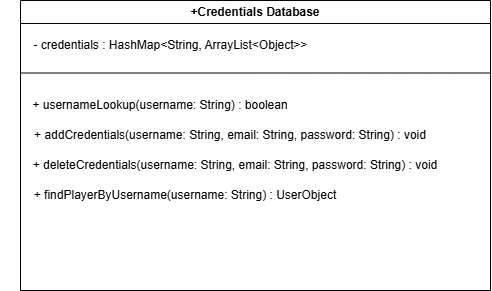

The diagram above was exported from draw.io. Its source (the exported page's mxGraphModel, read from the mxfile embedded in the PNG):
<mxGraphModel dx="1194" dy="618" grid="1" gridSize="10" guides="1" tooltips="1" connect="1" arrows="1" fold="1" page="1" pageScale="1" pageWidth="850" pageHeight="1100" math="0" shadow="0">
  <root>
    <mxCell id="0" />
    <mxCell id="1" parent="0" />
    <mxCell id="TxsSgSeqDKIaftosKyy7-1" value="+Credentials Database" style="swimlane;whiteSpace=wrap;html=1;" vertex="1" parent="1">
      <mxGeometry x="40" y="140" width="470" height="290" as="geometry" />
    </mxCell>
    <mxCell id="TxsSgSeqDKIaftosKyy7-2" value="- credentials : HashMap&amp;lt;String, ArrayList&amp;lt;Object&amp;gt;&amp;gt;" style="text;html=1;align=center;verticalAlign=middle;resizable=0;points=[];autosize=1;strokeColor=none;fillColor=none;" vertex="1" parent="TxsSgSeqDKIaftosKyy7-1">
      <mxGeometry y="30" width="300" height="30" as="geometry" />
    </mxCell>
    <mxCell id="TxsSgSeqDKIaftosKyy7-3" value="+ usernameLookup(username: String) : boolean" style="text;html=1;align=center;verticalAlign=middle;whiteSpace=wrap;rounded=0;" vertex="1" parent="TxsSgSeqDKIaftosKyy7-1">
      <mxGeometry x="-20" y="90" width="320" height="30" as="geometry" />
    </mxCell>
    <mxCell id="TxsSgSeqDKIaftosKyy7-4" value="+ deleteCredentials(username: String, email: String, password: String) : void" style="text;html=1;align=center;verticalAlign=middle;whiteSpace=wrap;rounded=0;" vertex="1" parent="TxsSgSeqDKIaftosKyy7-1">
      <mxGeometry x="-20" y="150" width="470" height="30" as="geometry" />
    </mxCell>
    <mxCell id="TxsSgSeqDKIaftosKyy7-5" value="+ addCredentials(username: String, email: String, password: String) : void" style="text;html=1;align=center;verticalAlign=middle;whiteSpace=wrap;rounded=0;" vertex="1" parent="TxsSgSeqDKIaftosKyy7-1">
      <mxGeometry x="-20" y="120" width="460" height="30" as="geometry" />
    </mxCell>
    <mxCell id="TxsSgSeqDKIaftosKyy7-11" value="+ findPlayerByUsername(username: String) : UserObject&amp;nbsp; &amp;nbsp;" style="text;html=1;align=center;verticalAlign=middle;whiteSpace=wrap;rounded=0;" vertex="1" parent="TxsSgSeqDKIaftosKyy7-1">
      <mxGeometry x="-20" y="180" width="380" height="30" as="geometry" />
    </mxCell>
    <mxCell id="TxsSgSeqDKIaftosKyy7-12" value="" style="endArrow=none;html=1;rounded=0;exitX=0;exitY=0.25;exitDx=0;exitDy=0;entryX=1;entryY=0.25;entryDx=0;entryDy=0;" edge="1" parent="1" source="TxsSgSeqDKIaftosKyy7-1" target="TxsSgSeqDKIaftosKyy7-1">
      <mxGeometry width="50" height="50" relative="1" as="geometry">
        <mxPoint x="250" y="350" as="sourcePoint" />
        <mxPoint x="300" y="300" as="targetPoint" />
      </mxGeometry>
    </mxCell>
  </root>
</mxGraphModel>